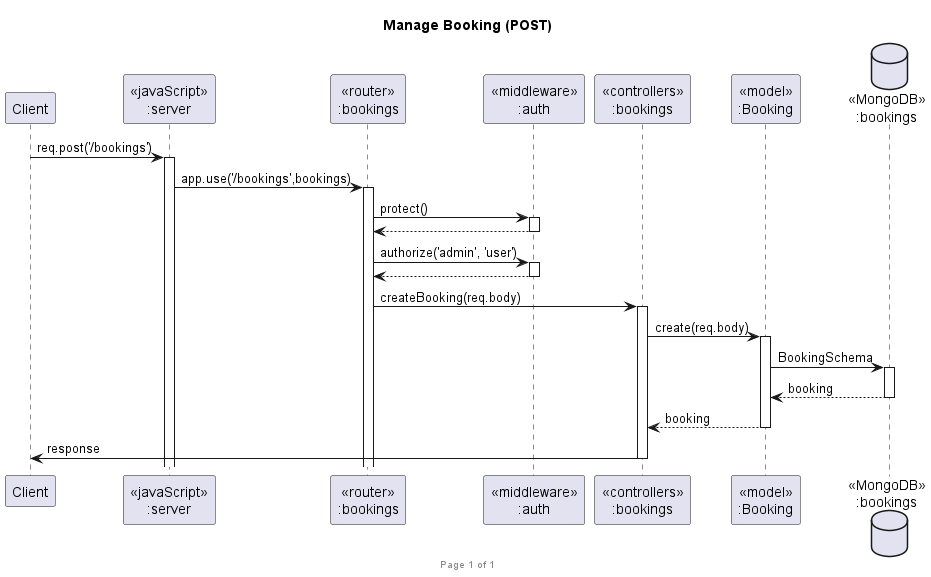

The diagram above was rendered by PlantUML. Its source (embedded in the PNG):
@startuml Manage Booking (POST)

footer Page %page% of %lastpage%
title "Manage Booking (POST)"

participant "Client" as client
participant "<<javaScript>>\n:server" as server
participant "<<router>>\n:bookings" as routerBookings
participant "<<middleware>>\n:auth" as middlewareAuth
participant "<<controllers>>\n:bookings" as controllersBookings
participant "<<model>>\n:Booking" as modelBooking
database "<<MongoDB>>\n:bookings" as BookingsDatabase

client->server ++:req.post('/bookings')
server->routerBookings ++:app.use('/bookings',bookings)
routerBookings -> middlewareAuth ++:protect()
middlewareAuth --> routerBookings --:
routerBookings -> middlewareAuth ++:authorize('admin', 'user')
middlewareAuth --> routerBookings --:
routerBookings -> controllersBookings ++:createBooking(req.body)
controllersBookings->modelBooking ++:create(req.body)
modelBooking ->BookingsDatabase ++: BookingSchema
BookingsDatabase --> modelBooking --: booking
controllersBookings <-- modelBooking --:booking
controllersBookings->client --:response

@enduml